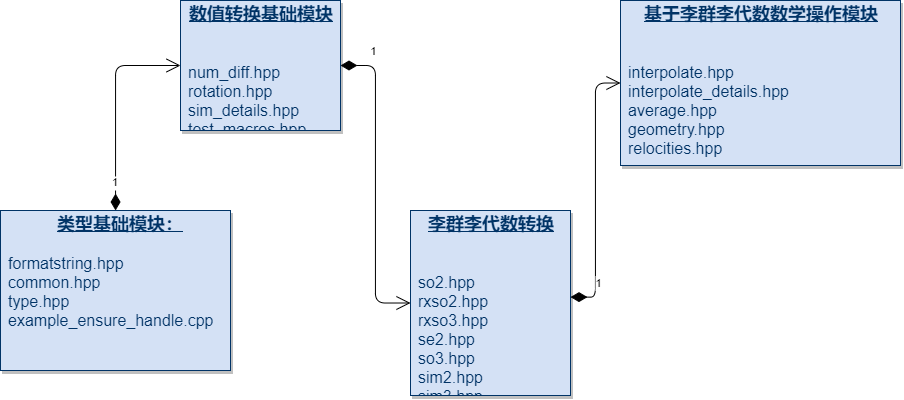

The diagram above was exported from draw.io. Its source (the exported page's mxGraphModel, read from the mxfile embedded in the PNG):
<mxGraphModel dx="904" dy="567" grid="1" gridSize="10" guides="1" tooltips="1" connect="1" arrows="1" fold="1" page="1" pageScale="1" pageWidth="826" pageHeight="1169" background="#ffffff" math="0" shadow="0">
  <root>
    <mxCell id="0" />
    <mxCell id="1" parent="0" />
    <mxCell id="21" value="&lt;p style=&quot;margin: 4px 0px 0px ; text-align: center ; text-decoration: underline&quot;&gt;&lt;/p&gt;&lt;p style=&quot;text-align: center ; margin: 0px 0px 0px 8px&quot;&gt;&lt;b&gt;&lt;u&gt;&lt;font style=&quot;font-size: 18px&quot;&gt;类型基础模块：&lt;/font&gt;&lt;/u&gt;&lt;/b&gt;&lt;/p&gt;&lt;p style=&quot;margin: 0px 0px 0px 8px&quot;&gt;&lt;font size=&quot;3&quot;&gt;&lt;br&gt;&lt;/font&gt;&lt;/p&gt;&lt;p style=&quot;margin: 0px 0px 0px 8px&quot;&gt;&lt;font size=&quot;3&quot;&gt;formatstring.hpp&lt;/font&gt;&lt;/p&gt;&lt;p style=&quot;margin: 0px 0px 0px 8px&quot;&gt;&lt;font size=&quot;3&quot;&gt;common.hpp&lt;/font&gt;&lt;/p&gt;&lt;p style=&quot;margin: 0px 0px 0px 8px&quot;&gt;&lt;font size=&quot;3&quot;&gt;type.hpp&lt;/font&gt;&lt;/p&gt;&lt;p style=&quot;margin: 0px 0px 0px 8px&quot;&gt;&lt;font size=&quot;3&quot;&gt;example_ensure_handle.cpp&lt;/font&gt;&lt;/p&gt;&lt;p style=&quot;margin: 0px 0px 0px 8px&quot;&gt;&lt;br&gt;&lt;/p&gt;" style="verticalAlign=top;align=left;overflow=fill;fontSize=12;fontFamily=Helvetica;html=1;strokeColor=#003366;shadow=1;fillColor=#D4E1F5;fontColor=#003366" parent="1" vertex="1">
      <mxGeometry x="30" y="360" width="230" height="160" as="geometry" />
    </mxCell>
    <mxCell id="103" value="1" style="endArrow=open;endSize=12;startArrow=diamondThin;startSize=14;startFill=1;edgeStyle=orthogonalEdgeStyle;align=left;verticalAlign=bottom;entryX=0;entryY=0.5;entryDx=0;entryDy=0;" parent="1" source="21" target="RmaRrjC4q14l0X9xg5ym-114" edge="1">
      <mxGeometry x="-0.8181818181818175" y="4.999999999999702" relative="1" as="geometry">
        <mxPoint x="80" y="510" as="sourcePoint" />
        <mxPoint x="310" y="365" as="targetPoint" />
        <mxPoint as="offset" />
      </mxGeometry>
    </mxCell>
    <mxCell id="RmaRrjC4q14l0X9xg5ym-114" value="&lt;p style=&quot;text-align: center ; margin: 4px 0px 0px ; text-decoration: underline&quot;&gt;&lt;font style=&quot;font-size: 18px&quot;&gt;&lt;b style=&quot;text-align: left&quot;&gt;数值转换基础模块&lt;/b&gt;&lt;br&gt;&lt;/font&gt;&lt;/p&gt;&lt;p style=&quot;margin: 0px 0px 0px 8px&quot;&gt;&lt;font size=&quot;3&quot;&gt;&lt;br&gt;&lt;/font&gt;&lt;/p&gt;&lt;p style=&quot;margin: 0px 0px 0px 8px&quot;&gt;&lt;font size=&quot;3&quot;&gt;&lt;br&gt;&lt;/font&gt;&lt;/p&gt;&lt;p style=&quot;margin: 0px 0px 0px 8px&quot;&gt;&lt;font size=&quot;3&quot;&gt;num_diff.hpp&lt;/font&gt;&lt;/p&gt;&lt;p style=&quot;margin: 0px 0px 0px 8px&quot;&gt;&lt;font size=&quot;3&quot;&gt;rotation.hpp&lt;/font&gt;&lt;/p&gt;&lt;p style=&quot;margin: 0px 0px 0px 8px&quot;&gt;&lt;font size=&quot;3&quot;&gt;sim_details.hpp&lt;/font&gt;&lt;/p&gt;&lt;p style=&quot;margin: 0px 0px 0px 8px&quot;&gt;&lt;font size=&quot;3&quot;&gt;test_macros.hpp&lt;/font&gt;&lt;/p&gt;" style="verticalAlign=top;align=left;overflow=fill;fontSize=12;fontFamily=Helvetica;html=1;strokeColor=#003366;shadow=1;fillColor=#D4E1F5;fontColor=#003366" vertex="1" parent="1">
      <mxGeometry x="210" y="150" width="160" height="130" as="geometry" />
    </mxCell>
    <mxCell id="RmaRrjC4q14l0X9xg5ym-117" value="&lt;p style=&quot;text-align: center ; margin: 4px 0px 0px ; text-decoration: underline&quot;&gt;&lt;b&gt;&lt;font style=&quot;font-size: 18px&quot;&gt;李群李代数转换&lt;/font&gt;&lt;/b&gt;&lt;/p&gt;&lt;p style=&quot;margin: 0px 0px 0px 8px&quot;&gt;&lt;font size=&quot;3&quot;&gt;&lt;br&gt;&lt;/font&gt;&lt;/p&gt;&lt;p style=&quot;margin: 0px 0px 0px 8px&quot;&gt;&lt;font size=&quot;3&quot;&gt;&lt;br&gt;&lt;/font&gt;&lt;/p&gt;&lt;p style=&quot;margin: 0px 0px 0px 8px&quot;&gt;&lt;font size=&quot;3&quot;&gt;so2.hpp&lt;/font&gt;&lt;/p&gt;&lt;p style=&quot;margin: 0px 0px 0px 8px&quot;&gt;&lt;font size=&quot;3&quot;&gt;rxso2.hpp&lt;/font&gt;&lt;/p&gt;&lt;p style=&quot;margin: 0px 0px 0px 8px&quot;&gt;&lt;font size=&quot;3&quot;&gt;rxso3.hpp&lt;/font&gt;&lt;/p&gt;&lt;p style=&quot;margin: 0px 0px 0px 8px&quot;&gt;&lt;font size=&quot;3&quot;&gt;se2.hpp&lt;/font&gt;&lt;/p&gt;&lt;p style=&quot;margin: 0px 0px 0px 8px&quot;&gt;&lt;font size=&quot;3&quot;&gt;so3.hpp&lt;/font&gt;&lt;/p&gt;&lt;p style=&quot;margin: 0px 0px 0px 8px&quot;&gt;&lt;font size=&quot;3&quot;&gt;sim2.hpp&lt;/font&gt;&lt;/p&gt;&lt;p style=&quot;margin: 0px 0px 0px 8px&quot;&gt;&lt;font size=&quot;3&quot;&gt;sim3.hpp&lt;/font&gt;&lt;/p&gt;&lt;p style=&quot;margin: 0px 0px 0px 8px&quot;&gt;&lt;font size=&quot;3&quot;&gt;rxso3.hpp&lt;/font&gt;&lt;/p&gt;&lt;p style=&quot;margin: 0px 0px 0px 8px&quot;&gt;&lt;font size=&quot;3&quot;&gt;se2.hpp&lt;/font&gt;&lt;/p&gt;" style="verticalAlign=top;align=left;overflow=fill;fontSize=12;fontFamily=Helvetica;html=1;strokeColor=#003366;shadow=1;fillColor=#D4E1F5;fontColor=#003366" vertex="1" parent="1">
      <mxGeometry x="440" y="360" width="160" height="185" as="geometry" />
    </mxCell>
    <mxCell id="RmaRrjC4q14l0X9xg5ym-121" value="1" style="endArrow=open;endSize=12;startArrow=diamondThin;startSize=14;startFill=1;edgeStyle=orthogonalEdgeStyle;align=left;verticalAlign=bottom;entryX=0;entryY=0.5;entryDx=0;entryDy=0;exitX=1;exitY=0.5;exitDx=0;exitDy=0;" edge="1" parent="1" source="RmaRrjC4q14l0X9xg5ym-114" target="RmaRrjC4q14l0X9xg5ym-117">
      <mxGeometry x="-0.8181818181818175" y="4.999999999999702" relative="1" as="geometry">
        <mxPoint x="240" y="490" as="sourcePoint" />
        <mxPoint x="320" y="490" as="targetPoint" />
        <mxPoint as="offset" />
      </mxGeometry>
    </mxCell>
    <mxCell id="RmaRrjC4q14l0X9xg5ym-124" value="&lt;p style=&quot;text-align: center ; margin: 4px 0px 0px ; text-decoration: underline&quot;&gt;&lt;b&gt;&lt;font style=&quot;font-size: 18px&quot;&gt;基于李群李代数数学操作模块&lt;/font&gt;&lt;/b&gt;&lt;/p&gt;&lt;p style=&quot;margin: 0px 0px 0px 8px&quot;&gt;&lt;font size=&quot;3&quot;&gt;&lt;br&gt;&lt;/font&gt;&lt;/p&gt;&lt;p style=&quot;margin: 0px 0px 0px 8px&quot;&gt;&lt;font size=&quot;3&quot;&gt;&lt;br&gt;&lt;/font&gt;&lt;/p&gt;&lt;p style=&quot;margin: 0px 0px 0px 8px&quot;&gt;&lt;font size=&quot;3&quot;&gt;interpolate.hpp&lt;/font&gt;&lt;/p&gt;&lt;p style=&quot;margin: 0px 0px 0px 8px&quot;&gt;&lt;font size=&quot;3&quot;&gt;interpolate_details.hpp&lt;/font&gt;&lt;/p&gt;&lt;p style=&quot;margin: 0px 0px 0px 8px&quot;&gt;&lt;font size=&quot;3&quot;&gt;average.hpp&lt;/font&gt;&lt;/p&gt;&lt;p style=&quot;margin: 0px 0px 0px 8px&quot;&gt;&lt;font size=&quot;3&quot;&gt;geometry.hpp&lt;/font&gt;&lt;/p&gt;&lt;p style=&quot;margin: 0px 0px 0px 8px&quot;&gt;&lt;font size=&quot;3&quot;&gt;relocities.hpp&lt;/font&gt;&lt;/p&gt;" style="verticalAlign=top;align=left;overflow=fill;fontSize=12;fontFamily=Helvetica;html=1;strokeColor=#003366;shadow=1;fillColor=#D4E1F5;fontColor=#003366" vertex="1" parent="1">
      <mxGeometry x="650" y="150" width="280" height="165" as="geometry" />
    </mxCell>
    <mxCell id="RmaRrjC4q14l0X9xg5ym-126" value="1" style="endArrow=open;endSize=12;startArrow=diamondThin;startSize=14;startFill=1;edgeStyle=orthogonalEdgeStyle;align=left;verticalAlign=bottom;entryX=0;entryY=0.5;entryDx=0;entryDy=0;exitX=1;exitY=0.468;exitDx=0;exitDy=0;exitPerimeter=0;" edge="1" parent="1" source="RmaRrjC4q14l0X9xg5ym-117" target="RmaRrjC4q14l0X9xg5ym-124">
      <mxGeometry x="-0.8181818181818175" y="4.999999999999702" relative="1" as="geometry">
        <mxPoint x="430" y="374.9999999999998" as="sourcePoint" />
        <mxPoint x="470" y="375" as="targetPoint" />
        <mxPoint as="offset" />
      </mxGeometry>
    </mxCell>
  </root>
</mxGraphModel>